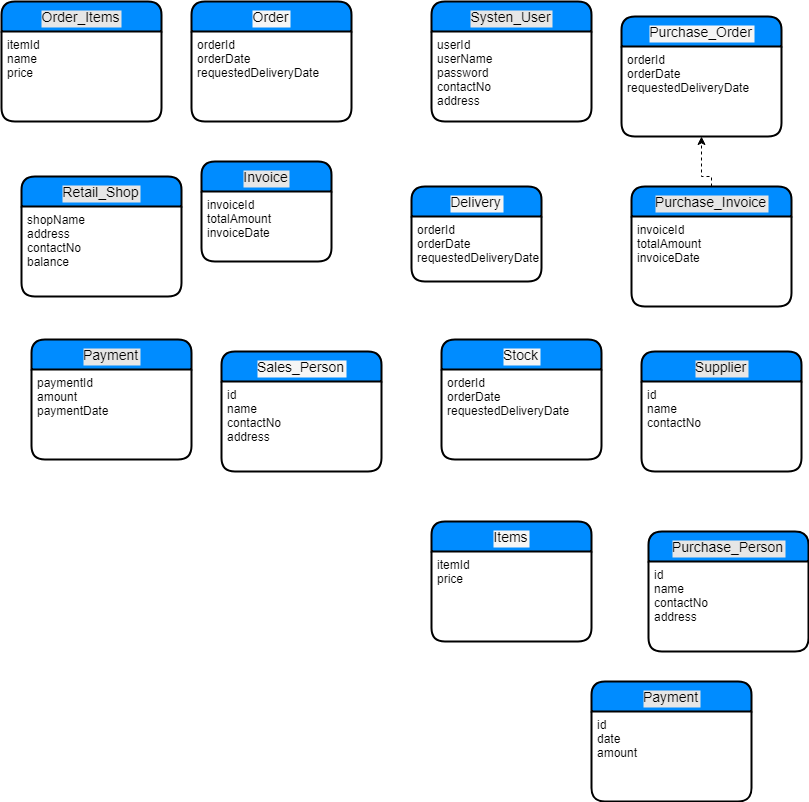

The diagram above was exported from draw.io. Its source (the exported page's mxGraphModel, read from the mxfile embedded in the PNG):
<mxGraphModel dx="872" dy="503" grid="1" gridSize="10" guides="1" tooltips="1" connect="1" arrows="1" fold="1" page="1" pageScale="1" pageWidth="827" pageHeight="1169" background="#ffffff" math="0" shadow="0">
  <root>
    <mxCell id="0" />
    <mxCell id="1" parent="0" />
    <mxCell id="8" value="Purchase_Order" style="swimlane;childLayout=stackLayout;horizontal=1;startSize=30;horizontalStack=0;fillColor=#008cff;fontColor=#000000;rounded=1;fontSize=14;fontStyle=0;strokeWidth=2;resizeParent=0;resizeLast=1;shadow=0;dashed=0;align=center;labelBackgroundColor=#F5F5F5;" vertex="1" parent="1">
      <mxGeometry x="640" y="35" width="160" height="120" as="geometry">
        <mxRectangle x="20" y="20" width="70" height="30" as="alternateBounds" />
      </mxGeometry>
    </mxCell>
    <mxCell id="9" value="orderId&#10;orderDate&#10;requestedDeliveryDate&#10;" style="align=left;strokeColor=none;fillColor=none;spacingLeft=4;fontSize=12;verticalAlign=top;resizable=0;rotatable=0;part=1;fontColor=#000000;" vertex="1" parent="8">
      <mxGeometry y="30" width="160" height="90" as="geometry" />
    </mxCell>
    <mxCell id="69" value="" style="edgeStyle=orthogonalEdgeStyle;rounded=0;html=1;dashed=1;labelBackgroundColor=#F5F5F5;jettySize=auto;orthogonalLoop=1;fontSize=14;fontColor=#000000;" edge="1" parent="1" source="66" target="9">
      <mxGeometry relative="1" as="geometry" />
    </mxCell>
    <mxCell id="36" value="Sales_Person" style="swimlane;childLayout=stackLayout;horizontal=1;startSize=30;horizontalStack=0;fillColor=#008cff;fontColor=#000000;rounded=1;fontSize=14;fontStyle=0;strokeWidth=2;resizeParent=0;resizeLast=1;shadow=0;dashed=0;align=center;labelBackgroundColor=#F5F5F5;" vertex="1" parent="1">
      <mxGeometry x="240" y="370" width="160" height="120" as="geometry" />
    </mxCell>
    <mxCell id="37" value="id&#10;name&#10;contactNo&#10;address&#10;" style="align=left;strokeColor=none;fillColor=none;spacingLeft=4;fontSize=12;verticalAlign=top;resizable=0;rotatable=0;part=1;fontColor=#000000;" vertex="1" parent="36">
      <mxGeometry y="30" width="160" height="90" as="geometry" />
    </mxCell>
    <mxCell id="2" value="Order" style="swimlane;childLayout=stackLayout;horizontal=1;startSize=30;horizontalStack=0;fillColor=#008cff;fontColor=#000000;rounded=1;fontSize=14;fontStyle=0;strokeWidth=2;resizeParent=0;resizeLast=1;shadow=0;dashed=0;align=center;labelBackgroundColor=#F5F5F5;" vertex="1" parent="1">
      <mxGeometry x="210" y="20" width="160" height="120" as="geometry">
        <mxRectangle x="20" y="20" width="70" height="30" as="alternateBounds" />
      </mxGeometry>
    </mxCell>
    <mxCell id="3" value="orderId&#10;orderDate&#10;requestedDeliveryDate&#10;" style="align=left;strokeColor=none;fillColor=none;spacingLeft=4;fontSize=12;verticalAlign=top;resizable=0;rotatable=0;part=1;fontColor=#000000;" vertex="1" parent="2">
      <mxGeometry y="30" width="160" height="90" as="geometry" />
    </mxCell>
    <mxCell id="47" value="Systen_User" style="swimlane;childLayout=stackLayout;horizontal=1;startSize=30;horizontalStack=0;fillColor=#008cff;fontColor=#000000;rounded=1;fontSize=14;fontStyle=0;strokeWidth=2;resizeParent=0;resizeLast=1;shadow=0;dashed=0;align=center;labelBackgroundColor=#E6E6E6;" vertex="1" parent="1">
      <mxGeometry x="450" y="20" width="160" height="120" as="geometry" />
    </mxCell>
    <mxCell id="48" value="userId&#10;userName&#10;password&#10;contactNo&#10;address&#10;" style="align=left;strokeColor=none;fillColor=none;spacingLeft=4;fontSize=12;verticalAlign=top;resizable=0;rotatable=0;part=1;fontColor=#000000;" vertex="1" parent="47">
      <mxGeometry y="30" width="160" height="90" as="geometry" />
    </mxCell>
    <mxCell id="4" value="Delivery" style="swimlane;childLayout=stackLayout;horizontal=1;startSize=30;horizontalStack=0;fillColor=#008cff;fontColor=#000000;rounded=1;fontSize=14;fontStyle=0;strokeWidth=2;resizeParent=0;resizeLast=1;shadow=0;dashed=0;align=center;labelBackgroundColor=#F5F5F5;" vertex="1" parent="1">
      <mxGeometry x="430" y="205" width="130" height="95" as="geometry">
        <mxRectangle x="20" y="20" width="70" height="30" as="alternateBounds" />
      </mxGeometry>
    </mxCell>
    <mxCell id="5" value="orderId&#10;orderDate&#10;requestedDeliveryDate&#10;" style="align=left;strokeColor=none;fillColor=none;spacingLeft=4;fontSize=12;verticalAlign=top;resizable=0;rotatable=0;part=1;fontColor=#000000;" vertex="1" parent="4">
      <mxGeometry y="30" width="130" height="65" as="geometry" />
    </mxCell>
    <mxCell id="51" value="Order_Items" style="swimlane;childLayout=stackLayout;horizontal=1;startSize=30;horizontalStack=0;fillColor=#008cff;fontColor=#000000;rounded=1;fontSize=14;fontStyle=0;strokeWidth=2;resizeParent=0;resizeLast=1;shadow=0;dashed=0;align=center;labelBackgroundColor=#E6E6E6;" vertex="1" parent="1">
      <mxGeometry x="20" y="20" width="160" height="120" as="geometry" />
    </mxCell>
    <mxCell id="52" value="itemId&#10;name&#10;price&#10;" style="align=left;strokeColor=none;fillColor=none;spacingLeft=4;fontSize=12;verticalAlign=top;resizable=0;rotatable=0;part=1;" vertex="1" parent="51">
      <mxGeometry y="30" width="160" height="90" as="geometry" />
    </mxCell>
    <mxCell id="53" value="Invoice" style="swimlane;childLayout=stackLayout;horizontal=1;startSize=30;horizontalStack=0;fillColor=#008cff;fontColor=#000000;rounded=1;fontSize=14;fontStyle=0;strokeWidth=2;resizeParent=0;resizeLast=1;shadow=0;dashed=0;align=center;labelBackgroundColor=#E6E6E6;" vertex="1" parent="1">
      <mxGeometry x="220" y="180" width="130" height="100" as="geometry" />
    </mxCell>
    <mxCell id="58" value="Retail_Shop" style="swimlane;childLayout=stackLayout;horizontal=1;startSize=30;horizontalStack=0;fillColor=#008cff;fontColor=#000000;rounded=1;fontSize=14;fontStyle=0;strokeWidth=2;resizeParent=0;resizeLast=1;shadow=0;dashed=0;align=center;labelBackgroundColor=#E6E6E6;" vertex="1" parent="1">
      <mxGeometry x="40" y="195" width="160" height="120" as="geometry" />
    </mxCell>
    <mxCell id="59" value="shopName&#10;address&#10;contactNo&#10;balance&#10;" style="align=left;strokeColor=none;fillColor=none;spacingLeft=4;fontSize=12;verticalAlign=top;resizable=0;rotatable=0;part=1;" vertex="1" parent="58">
      <mxGeometry y="30" width="160" height="90" as="geometry" />
    </mxCell>
    <mxCell id="62" value="Payment" style="swimlane;childLayout=stackLayout;horizontal=1;startSize=30;horizontalStack=0;fillColor=#008cff;fontColor=#000000;rounded=1;fontSize=14;fontStyle=0;strokeWidth=2;resizeParent=0;resizeLast=1;shadow=0;dashed=0;align=center;labelBackgroundColor=#E6E6E6;" vertex="1" parent="1">
      <mxGeometry x="50" y="358" width="160" height="120" as="geometry" />
    </mxCell>
    <mxCell id="63" value="paymentId&#10;amount&#10;paymentDate&#10;" style="align=left;strokeColor=none;fillColor=none;spacingLeft=4;fontSize=12;verticalAlign=top;resizable=0;rotatable=0;part=1;" vertex="1" parent="62">
      <mxGeometry y="30" width="160" height="90" as="geometry" />
    </mxCell>
    <mxCell id="6" value="Stock" style="swimlane;childLayout=stackLayout;horizontal=1;startSize=30;horizontalStack=0;fillColor=#008cff;fontColor=#000000;rounded=1;fontSize=14;fontStyle=0;strokeWidth=2;resizeParent=0;resizeLast=1;shadow=0;dashed=0;align=center;labelBackgroundColor=#F5F5F5;" vertex="1" parent="1">
      <mxGeometry x="460" y="358" width="160" height="120" as="geometry">
        <mxRectangle x="20" y="20" width="70" height="30" as="alternateBounds" />
      </mxGeometry>
    </mxCell>
    <mxCell id="7" value="orderId&#10;orderDate&#10;requestedDeliveryDate&#10;" style="align=left;strokeColor=none;fillColor=none;spacingLeft=4;fontSize=12;verticalAlign=top;resizable=0;rotatable=0;part=1;fontColor=#000000;" vertex="1" parent="6">
      <mxGeometry y="30" width="160" height="90" as="geometry" />
    </mxCell>
    <mxCell id="65" value="Purchase_Invoice" style="swimlane;childLayout=stackLayout;horizontal=1;startSize=30;horizontalStack=0;fillColor=#008cff;fontColor=#000000;rounded=1;fontSize=14;fontStyle=0;strokeWidth=2;resizeParent=0;resizeLast=1;shadow=0;dashed=0;align=center;labelBackgroundColor=#E6E6E6;" vertex="1" parent="1">
      <mxGeometry x="650" y="205" width="160" height="120" as="geometry" />
    </mxCell>
    <mxCell id="66" value="invoiceId&#10;totalAmount&#10;invoiceDate&#10;" style="align=left;strokeColor=none;fillColor=none;spacingLeft=4;fontSize=12;verticalAlign=top;resizable=0;rotatable=0;part=1;" vertex="1" parent="65">
      <mxGeometry y="30" width="160" height="90" as="geometry" />
    </mxCell>
    <mxCell id="67" value="Supplier" style="swimlane;childLayout=stackLayout;horizontal=1;startSize=30;horizontalStack=0;fillColor=#008cff;fontColor=#000000;rounded=1;fontSize=14;fontStyle=0;strokeWidth=2;resizeParent=0;resizeLast=1;shadow=0;dashed=0;align=center;labelBackgroundColor=#E6E6E6;" vertex="1" parent="1">
      <mxGeometry x="660" y="370" width="160" height="120" as="geometry" />
    </mxCell>
    <mxCell id="68" value="id&#10;name&#10;contactNo&#10;" style="align=left;strokeColor=none;fillColor=none;spacingLeft=4;fontSize=12;verticalAlign=top;resizable=0;rotatable=0;part=1;" vertex="1" parent="67">
      <mxGeometry y="30" width="160" height="90" as="geometry" />
    </mxCell>
    <mxCell id="70" value="Purchase_Person" style="swimlane;childLayout=stackLayout;horizontal=1;startSize=30;horizontalStack=0;fillColor=#008cff;fontColor=#000000;rounded=1;fontSize=14;fontStyle=0;strokeWidth=2;resizeParent=0;resizeLast=1;shadow=0;dashed=0;align=center;labelBackgroundColor=#E6E6E6;" vertex="1" parent="1">
      <mxGeometry x="667" y="550" width="160" height="120" as="geometry" />
    </mxCell>
    <mxCell id="71" value="id&#10;name&#10;contactNo&#10;address&#10;" style="align=left;strokeColor=none;fillColor=none;spacingLeft=4;fontSize=12;verticalAlign=top;resizable=0;rotatable=0;part=1;" vertex="1" parent="70">
      <mxGeometry y="30" width="160" height="90" as="geometry" />
    </mxCell>
    <mxCell id="38" value="Items" style="swimlane;childLayout=stackLayout;horizontal=1;startSize=30;horizontalStack=0;fillColor=#008cff;fontColor=#000000;rounded=1;fontSize=14;fontStyle=0;strokeWidth=2;resizeParent=0;resizeLast=1;shadow=0;dashed=0;align=center;labelBackgroundColor=#F5F5F5;" vertex="1" parent="1">
      <mxGeometry x="450" y="540" width="160" height="120" as="geometry" />
    </mxCell>
    <mxCell id="39" value="itemId&#10;price&#10;" style="align=left;strokeColor=none;fillColor=none;spacingLeft=4;fontSize=12;verticalAlign=top;resizable=0;rotatable=0;part=1;" vertex="1" parent="38">
      <mxGeometry y="30" width="160" height="90" as="geometry" />
    </mxCell>
    <mxCell id="74" value="Payment" style="swimlane;childLayout=stackLayout;horizontal=1;startSize=30;horizontalStack=0;fillColor=#008cff;fontColor=#000000;rounded=1;fontSize=14;fontStyle=0;strokeWidth=2;resizeParent=0;resizeLast=1;shadow=0;dashed=0;align=center;labelBackgroundColor=#E6E6E6;" vertex="1" parent="1">
      <mxGeometry x="610" y="700" width="160" height="120" as="geometry" />
    </mxCell>
    <mxCell id="75" value="id&#10;date&#10;amount&#10;" style="align=left;strokeColor=none;fillColor=none;spacingLeft=4;fontSize=12;verticalAlign=top;resizable=0;rotatable=0;part=1;" vertex="1" parent="74">
      <mxGeometry y="30" width="160" height="90" as="geometry" />
    </mxCell>
    <mxCell id="54" value="invoiceId&#10;totalAmount&#10;invoiceDate&#10;" style="align=left;strokeColor=none;fillColor=none;spacingLeft=4;fontSize=12;verticalAlign=top;resizable=0;rotatable=0;part=1;" vertex="1" parent="1">
      <mxGeometry x="220" y="210" width="130" height="65" as="geometry" />
    </mxCell>
  </root>
</mxGraphModel>